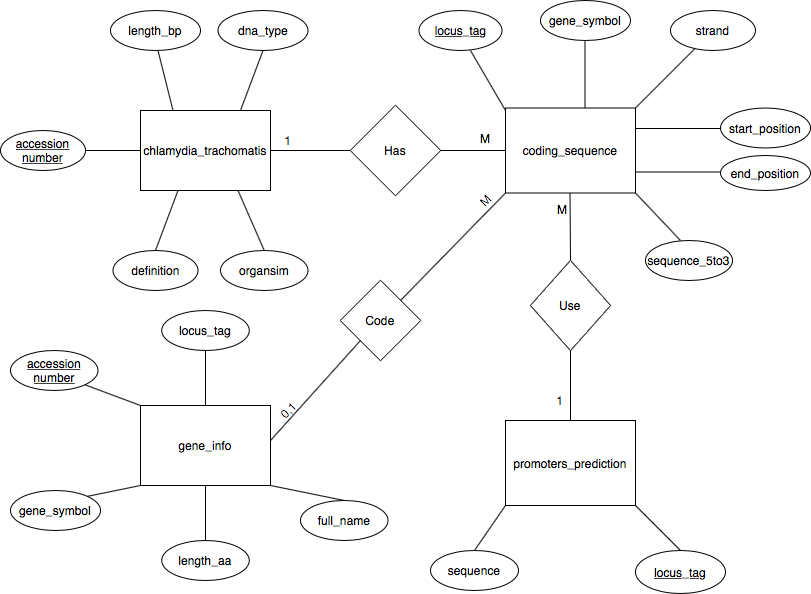

The diagram above was exported from draw.io. Its source (the exported page's mxGraphModel, read from the mxfile embedded in the PNG):
<mxGraphModel dx="878" dy="553" grid="1" gridSize="10" guides="1" tooltips="1" connect="1" arrows="1" fold="1" page="1" pageScale="1" pageWidth="850" pageHeight="1100" math="0" shadow="0">
  <root>
    <mxCell id="0" />
    <mxCell id="1" parent="0" />
    <mxCell id="aEwnFkJI7NVHhURl572E-1" value="chlamydia_trachomatis" style="rounded=0;whiteSpace=wrap;html=1;" parent="1" vertex="1">
      <mxGeometry x="150" y="160" width="130" height="80" as="geometry" />
    </mxCell>
    <mxCell id="aEwnFkJI7NVHhURl572E-6" value="Has" style="rhombus;whiteSpace=wrap;html=1;" parent="1" vertex="1">
      <mxGeometry x="360" y="155" width="90" height="90" as="geometry" />
    </mxCell>
    <mxCell id="aEwnFkJI7NVHhURl572E-12" value="&lt;span style=&quot;white-space: normal&quot;&gt;coding_sequence&lt;/span&gt;" style="rounded=0;whiteSpace=wrap;html=1;" parent="1" vertex="1">
      <mxGeometry x="515" y="157.5" width="130" height="85" as="geometry" />
    </mxCell>
    <mxCell id="aEwnFkJI7NVHhURl572E-13" value="Use" style="rhombus;whiteSpace=wrap;html=1;" parent="1" vertex="1">
      <mxGeometry x="540" y="310" width="80" height="90" as="geometry" />
    </mxCell>
    <mxCell id="aEwnFkJI7NVHhURl572E-14" value="promoters_prediction" style="rounded=0;whiteSpace=wrap;html=1;" parent="1" vertex="1">
      <mxGeometry x="515" y="470" width="130" height="85" as="geometry" />
    </mxCell>
    <mxCell id="aEwnFkJI7NVHhURl572E-15" value="" style="endArrow=none;html=1;exitX=1;exitY=0.5;exitDx=0;exitDy=0;" parent="1" source="aEwnFkJI7NVHhURl572E-1" target="aEwnFkJI7NVHhURl572E-6" edge="1">
      <mxGeometry width="50" height="50" relative="1" as="geometry">
        <mxPoint x="285" y="250" as="sourcePoint" />
        <mxPoint x="335" y="200" as="targetPoint" />
        <Array as="points">
          <mxPoint x="330" y="200" />
          <mxPoint x="340" y="200" />
        </Array>
      </mxGeometry>
    </mxCell>
    <mxCell id="aEwnFkJI7NVHhURl572E-16" value="" style="endArrow=none;html=1;entryX=0;entryY=0.5;entryDx=0;entryDy=0;" parent="1" target="aEwnFkJI7NVHhURl572E-12" edge="1">
      <mxGeometry width="50" height="50" relative="1" as="geometry">
        <mxPoint x="450" y="200" as="sourcePoint" />
        <mxPoint x="440" y="130" as="targetPoint" />
      </mxGeometry>
    </mxCell>
    <mxCell id="aEwnFkJI7NVHhURl572E-17" value="1" style="text;html=1;strokeColor=none;fillColor=none;align=center;verticalAlign=middle;whiteSpace=wrap;rounded=0;" parent="1" vertex="1">
      <mxGeometry x="277.5" y="180" width="40" height="20" as="geometry" />
    </mxCell>
    <mxCell id="aEwnFkJI7NVHhURl572E-18" value="M" style="text;html=1;strokeColor=none;fillColor=none;align=center;verticalAlign=middle;whiteSpace=wrap;rounded=0;" parent="1" vertex="1">
      <mxGeometry x="475" y="175" width="40" height="25" as="geometry" />
    </mxCell>
    <mxCell id="aEwnFkJI7NVHhURl572E-23" value="" style="endArrow=none;html=1;exitX=0.5;exitY=0;exitDx=0;exitDy=0;" parent="1" source="aEwnFkJI7NVHhURl572E-13" edge="1">
      <mxGeometry width="50" height="50" relative="1" as="geometry">
        <mxPoint x="580" y="300" as="sourcePoint" />
        <mxPoint x="579.5" y="242.5" as="targetPoint" />
      </mxGeometry>
    </mxCell>
    <mxCell id="xCREg32Ld8C8PLvlEVkk-1" value="M" style="text;html=1;resizable=0;points=[];autosize=1;align=left;verticalAlign=top;spacingTop=-4;" parent="1" vertex="1">
      <mxGeometry x="565" y="250" width="30" height="20" as="geometry" />
    </mxCell>
    <mxCell id="xCREg32Ld8C8PLvlEVkk-3" value="" style="endArrow=none;html=1;entryX=0.5;entryY=1;entryDx=0;entryDy=0;" parent="1" target="aEwnFkJI7NVHhURl572E-13" edge="1">
      <mxGeometry width="50" height="50" relative="1" as="geometry">
        <mxPoint x="580" y="470" as="sourcePoint" />
        <mxPoint x="140" y="520" as="targetPoint" />
      </mxGeometry>
    </mxCell>
    <mxCell id="xCREg32Ld8C8PLvlEVkk-4" value="1" style="text;html=1;strokeColor=none;fillColor=none;align=center;verticalAlign=middle;whiteSpace=wrap;rounded=0;" parent="1" vertex="1">
      <mxGeometry x="550" y="440" width="40" height="20" as="geometry" />
    </mxCell>
    <mxCell id="xCREg32Ld8C8PLvlEVkk-17" value="&lt;u&gt;accession number&lt;/u&gt;" style="ellipse;whiteSpace=wrap;html=1;" parent="1" vertex="1">
      <mxGeometry x="10" y="180" width="85" height="40" as="geometry" />
    </mxCell>
    <mxCell id="xCREg32Ld8C8PLvlEVkk-18" value="" style="endArrow=none;html=1;exitX=0.5;exitY=0;exitDx=0;exitDy=0;" parent="1" source="xCREg32Ld8C8PLvlEVkk-19" edge="1">
      <mxGeometry width="50" height="50" relative="1" as="geometry">
        <mxPoint x="177.5" y="290" as="sourcePoint" />
        <mxPoint x="187.5" y="240" as="targetPoint" />
      </mxGeometry>
    </mxCell>
    <mxCell id="xCREg32Ld8C8PLvlEVkk-19" value="definition" style="ellipse;whiteSpace=wrap;html=1;" parent="1" vertex="1">
      <mxGeometry x="122.5" y="300" width="85" height="40" as="geometry" />
    </mxCell>
    <mxCell id="xCREg32Ld8C8PLvlEVkk-20" value="" style="endArrow=none;html=1;entryX=0.75;entryY=1;entryDx=0;entryDy=0;exitX=0.5;exitY=0;exitDx=0;exitDy=0;" parent="1" source="xCREg32Ld8C8PLvlEVkk-24" target="aEwnFkJI7NVHhURl572E-1" edge="1">
      <mxGeometry width="50" height="50" relative="1" as="geometry">
        <mxPoint x="270" y="290" as="sourcePoint" />
        <mxPoint x="220" y="240" as="targetPoint" />
        <Array as="points" />
      </mxGeometry>
    </mxCell>
    <mxCell id="xCREg32Ld8C8PLvlEVkk-21" value="" style="endArrow=none;html=1;" parent="1" edge="1">
      <mxGeometry width="50" height="50" relative="1" as="geometry">
        <mxPoint x="182.5" y="160" as="sourcePoint" />
        <mxPoint x="167.5" y="100" as="targetPoint" />
      </mxGeometry>
    </mxCell>
    <mxCell id="xCREg32Ld8C8PLvlEVkk-23" value="dna_type" style="ellipse;whiteSpace=wrap;html=1;" parent="1" vertex="1">
      <mxGeometry x="227.5" y="60" width="90" height="40" as="geometry" />
    </mxCell>
    <mxCell id="xCREg32Ld8C8PLvlEVkk-24" value="organsim" style="ellipse;whiteSpace=wrap;html=1;" parent="1" vertex="1">
      <mxGeometry x="230" y="300" width="87.5" height="40" as="geometry" />
    </mxCell>
    <mxCell id="xCREg32Ld8C8PLvlEVkk-25" value="" style="endArrow=none;html=1;entryX=0;entryY=1;entryDx=0;entryDy=0;exitX=0.5;exitY=0;exitDx=0;exitDy=0;" parent="1" source="xCREg32Ld8C8PLvlEVkk-35" edge="1" target="aEwnFkJI7NVHhURl572E-14">
      <mxGeometry width="50" height="50" relative="1" as="geometry">
        <mxPoint x="480" y="610" as="sourcePoint" />
        <mxPoint x="515" y="490" as="targetPoint" />
      </mxGeometry>
    </mxCell>
    <mxCell id="xCREg32Ld8C8PLvlEVkk-29" value="" style="endArrow=none;html=1;exitX=1;exitY=1;exitDx=0;exitDy=0;entryX=0.5;entryY=0;entryDx=0;entryDy=0;" parent="1" edge="1" target="xCREg32Ld8C8PLvlEVkk-39" source="aEwnFkJI7NVHhURl572E-14">
      <mxGeometry width="50" height="50" relative="1" as="geometry">
        <mxPoint x="645" y="490" as="sourcePoint" />
        <mxPoint x="730" y="500" as="targetPoint" />
      </mxGeometry>
    </mxCell>
    <mxCell id="xCREg32Ld8C8PLvlEVkk-30" value="" style="endArrow=none;html=1;" parent="1" target="TWjNEqBMkCz-pUzH5yRs-15" edge="1">
      <mxGeometry width="50" height="50" relative="1" as="geometry">
        <mxPoint x="645" y="157.5" as="sourcePoint" />
        <mxPoint x="695" y="107.5" as="targetPoint" />
      </mxGeometry>
    </mxCell>
    <mxCell id="xCREg32Ld8C8PLvlEVkk-31" value="" style="endArrow=none;html=1;" parent="1" edge="1">
      <mxGeometry width="50" height="50" relative="1" as="geometry">
        <mxPoint x="645" y="221.5" as="sourcePoint" />
        <mxPoint x="730" y="221.5" as="targetPoint" />
      </mxGeometry>
    </mxCell>
    <mxCell id="xCREg32Ld8C8PLvlEVkk-32" value="" style="endArrow=none;html=1;" parent="1" edge="1">
      <mxGeometry width="50" height="50" relative="1" as="geometry">
        <mxPoint x="515" y="160" as="sourcePoint" />
        <mxPoint x="480" y="100" as="targetPoint" />
      </mxGeometry>
    </mxCell>
    <mxCell id="xCREg32Ld8C8PLvlEVkk-33" value="" style="endArrow=none;html=1;" parent="1" edge="1">
      <mxGeometry width="50" height="50" relative="1" as="geometry">
        <mxPoint x="594.5" y="157.5" as="sourcePoint" />
        <mxPoint x="594.5" y="90" as="targetPoint" />
      </mxGeometry>
    </mxCell>
    <mxCell id="xCREg32Ld8C8PLvlEVkk-34" value="" style="endArrow=none;html=1;" parent="1" edge="1">
      <mxGeometry width="50" height="50" relative="1" as="geometry">
        <mxPoint x="645" y="178" as="sourcePoint" />
        <mxPoint x="730" y="178" as="targetPoint" />
      </mxGeometry>
    </mxCell>
    <mxCell id="xCREg32Ld8C8PLvlEVkk-35" value="sequence" style="ellipse;whiteSpace=wrap;html=1;" parent="1" vertex="1">
      <mxGeometry x="440" y="600" width="88" height="40" as="geometry" />
    </mxCell>
    <mxCell id="xCREg32Ld8C8PLvlEVkk-39" value="&lt;span&gt;&lt;u&gt;locus_tag&lt;/u&gt;&lt;/span&gt;" style="ellipse;whiteSpace=wrap;html=1;" parent="1" vertex="1">
      <mxGeometry x="645" y="600" width="90" height="43" as="geometry" />
    </mxCell>
    <mxCell id="xCREg32Ld8C8PLvlEVkk-40" value="end_position" style="ellipse;whiteSpace=wrap;html=1;" parent="1" vertex="1">
      <mxGeometry x="730" y="205" width="90" height="35" as="geometry" />
    </mxCell>
    <mxCell id="xCREg32Ld8C8PLvlEVkk-42" value="start_position" style="ellipse;whiteSpace=wrap;html=1;" parent="1" vertex="1">
      <mxGeometry x="730" y="157.5" width="90" height="40" as="geometry" />
    </mxCell>
    <mxCell id="xCREg32Ld8C8PLvlEVkk-43" value="sequence_5to3" style="ellipse;whiteSpace=wrap;html=1;" parent="1" vertex="1">
      <mxGeometry x="655" y="290" width="87" height="40" as="geometry" />
    </mxCell>
    <mxCell id="xCREg32Ld8C8PLvlEVkk-44" value="&lt;u&gt;locus_tag&lt;/u&gt;" style="ellipse;whiteSpace=wrap;html=1;" parent="1" vertex="1">
      <mxGeometry x="428.5" y="60" width="83" height="40" as="geometry" />
    </mxCell>
    <mxCell id="xCREg32Ld8C8PLvlEVkk-45" value="gene_symbol" style="ellipse;whiteSpace=wrap;html=1;" parent="1" vertex="1">
      <mxGeometry x="550" y="50" width="90" height="40" as="geometry" />
    </mxCell>
    <mxCell id="TWjNEqBMkCz-pUzH5yRs-5" value="" style="endArrow=none;html=1;entryX=0;entryY=0.5;entryDx=0;entryDy=0;exitX=1;exitY=0.5;exitDx=0;exitDy=0;" parent="1" source="xCREg32Ld8C8PLvlEVkk-17" target="aEwnFkJI7NVHhURl572E-1" edge="1">
      <mxGeometry width="50" height="50" relative="1" as="geometry">
        <mxPoint x="100" y="200" as="sourcePoint" />
        <mxPoint x="110" y="195" as="targetPoint" />
        <Array as="points" />
      </mxGeometry>
    </mxCell>
    <mxCell id="TWjNEqBMkCz-pUzH5yRs-8" value="" style="endArrow=none;html=1;entryX=0.5;entryY=1;entryDx=0;entryDy=0;" parent="1" target="xCREg32Ld8C8PLvlEVkk-23" edge="1">
      <mxGeometry width="50" height="50" relative="1" as="geometry">
        <mxPoint x="250" y="160" as="sourcePoint" />
        <mxPoint x="300" y="110" as="targetPoint" />
      </mxGeometry>
    </mxCell>
    <mxCell id="TWjNEqBMkCz-pUzH5yRs-12" value="length_bp" style="ellipse;whiteSpace=wrap;html=1;" parent="1" vertex="1">
      <mxGeometry x="120" y="60" width="90" height="40" as="geometry" />
    </mxCell>
    <mxCell id="TWjNEqBMkCz-pUzH5yRs-15" value="strand" style="ellipse;whiteSpace=wrap;html=1;" parent="1" vertex="1">
      <mxGeometry x="680" y="60" width="85" height="40" as="geometry" />
    </mxCell>
    <mxCell id="TWjNEqBMkCz-pUzH5yRs-25" value="" style="endArrow=none;html=1;exitX=1;exitY=1;exitDx=0;exitDy=0;" parent="1" source="aEwnFkJI7NVHhURl572E-12" edge="1">
      <mxGeometry width="50" height="50" relative="1" as="geometry">
        <mxPoint x="340" y="550" as="sourcePoint" />
        <mxPoint x="690" y="290" as="targetPoint" />
      </mxGeometry>
    </mxCell>
    <mxCell id="TWjNEqBMkCz-pUzH5yRs-26" value="" style="endArrow=none;html=1;exitX=0;exitY=1;exitDx=0;exitDy=0;" parent="1" source="aEwnFkJI7NVHhURl572E-12" edge="1">
      <mxGeometry width="50" height="50" relative="1" as="geometry">
        <mxPoint x="340" y="550" as="sourcePoint" />
        <mxPoint x="410" y="350" as="targetPoint" />
      </mxGeometry>
    </mxCell>
    <mxCell id="TWjNEqBMkCz-pUzH5yRs-27" value="Code" style="rhombus;whiteSpace=wrap;html=1;" parent="1" vertex="1">
      <mxGeometry x="350" y="330" width="80" height="80" as="geometry" />
    </mxCell>
    <mxCell id="TWjNEqBMkCz-pUzH5yRs-29" value="" style="endArrow=none;html=1;exitX=0;exitY=1;exitDx=0;exitDy=0;" parent="1" source="TWjNEqBMkCz-pUzH5yRs-27" edge="1">
      <mxGeometry width="50" height="50" relative="1" as="geometry">
        <mxPoint x="340" y="550" as="sourcePoint" />
        <mxPoint x="280" y="490" as="targetPoint" />
      </mxGeometry>
    </mxCell>
    <mxCell id="TWjNEqBMkCz-pUzH5yRs-30" value="gene_info" style="rounded=0;whiteSpace=wrap;html=1;" parent="1" vertex="1">
      <mxGeometry x="150" y="455" width="130" height="80" as="geometry" />
    </mxCell>
    <mxCell id="TWjNEqBMkCz-pUzH5yRs-31" value="" style="endArrow=none;html=1;exitX=0.5;exitY=1;exitDx=0;exitDy=0;entryX=0.5;entryY=0;entryDx=0;entryDy=0;" parent="1" source="TWjNEqBMkCz-pUzH5yRs-35" target="TWjNEqBMkCz-pUzH5yRs-30" edge="1">
      <mxGeometry width="50" height="50" relative="1" as="geometry">
        <mxPoint x="420" y="450" as="sourcePoint" />
        <mxPoint x="215" y="450" as="targetPoint" />
      </mxGeometry>
    </mxCell>
    <mxCell id="TWjNEqBMkCz-pUzH5yRs-32" value="" style="endArrow=none;html=1;entryX=0;entryY=1;entryDx=0;entryDy=0;exitX=1;exitY=0;exitDx=0;exitDy=0;" parent="1" source="TWjNEqBMkCz-pUzH5yRs-34" target="TWjNEqBMkCz-pUzH5yRs-30" edge="1">
      <mxGeometry width="50" height="50" relative="1" as="geometry">
        <mxPoint x="120" y="550" as="sourcePoint" />
        <mxPoint x="470" y="400" as="targetPoint" />
      </mxGeometry>
    </mxCell>
    <mxCell id="TWjNEqBMkCz-pUzH5yRs-33" value="" style="endArrow=none;html=1;exitX=0.5;exitY=1;exitDx=0;exitDy=0;entryX=0.5;entryY=0;entryDx=0;entryDy=0;" parent="1" source="TWjNEqBMkCz-pUzH5yRs-30" target="TWjNEqBMkCz-pUzH5yRs-36" edge="1">
      <mxGeometry width="50" height="50" relative="1" as="geometry">
        <mxPoint x="420" y="450" as="sourcePoint" />
        <mxPoint x="215" y="580" as="targetPoint" />
      </mxGeometry>
    </mxCell>
    <mxCell id="TWjNEqBMkCz-pUzH5yRs-34" value="gene_symbol" style="ellipse;whiteSpace=wrap;html=1;" parent="1" vertex="1">
      <mxGeometry x="20" y="540" width="90" height="40" as="geometry" />
    </mxCell>
    <mxCell id="TWjNEqBMkCz-pUzH5yRs-35" value="locus_tag" style="ellipse;whiteSpace=wrap;html=1;" parent="1" vertex="1">
      <mxGeometry x="171.25" y="360" width="87.5" height="40" as="geometry" />
    </mxCell>
    <mxCell id="TWjNEqBMkCz-pUzH5yRs-36" value="length_aa" style="ellipse;whiteSpace=wrap;html=1;" parent="1" vertex="1">
      <mxGeometry x="171.25" y="590" width="87.5" height="40" as="geometry" />
    </mxCell>
    <mxCell id="TWjNEqBMkCz-pUzH5yRs-39" value="&lt;u&gt;accession number&lt;/u&gt;" style="ellipse;whiteSpace=wrap;html=1;" parent="1" vertex="1">
      <mxGeometry x="20" y="400" width="87.5" height="40" as="geometry" />
    </mxCell>
    <mxCell id="TWjNEqBMkCz-pUzH5yRs-41" value="" style="endArrow=none;html=1;exitX=0;exitY=0;exitDx=0;exitDy=0;entryX=1;entryY=1;entryDx=0;entryDy=0;" parent="1" source="TWjNEqBMkCz-pUzH5yRs-30" target="TWjNEqBMkCz-pUzH5yRs-39" edge="1">
      <mxGeometry width="50" height="50" relative="1" as="geometry">
        <mxPoint x="420" y="450" as="sourcePoint" />
        <mxPoint x="470" y="400" as="targetPoint" />
      </mxGeometry>
    </mxCell>
    <mxCell id="BE8gPKo5ANJeyx3fkDwe-1" value="" style="endArrow=none;html=1;exitX=1;exitY=1;exitDx=0;exitDy=0;entryX=0.5;entryY=0;entryDx=0;entryDy=0;" parent="1" source="TWjNEqBMkCz-pUzH5yRs-30" target="BE8gPKo5ANJeyx3fkDwe-2" edge="1">
      <mxGeometry width="50" height="50" relative="1" as="geometry">
        <mxPoint x="320" y="440" as="sourcePoint" />
        <mxPoint x="340" y="570" as="targetPoint" />
      </mxGeometry>
    </mxCell>
    <mxCell id="BE8gPKo5ANJeyx3fkDwe-2" value="full_name" style="ellipse;whiteSpace=wrap;html=1;" parent="1" vertex="1">
      <mxGeometry x="310" y="550" width="87.5" height="40" as="geometry" />
    </mxCell>
    <mxCell id="BE8gPKo5ANJeyx3fkDwe-3" value="M" style="text;html=1;strokeColor=none;fillColor=none;align=center;verticalAlign=middle;whiteSpace=wrap;rounded=0;rotation=-45;" parent="1" vertex="1">
      <mxGeometry x="475" y="240" width="40" height="20" as="geometry" />
    </mxCell>
    <mxCell id="BE8gPKo5ANJeyx3fkDwe-4" value="0,1" style="text;html=1;strokeColor=none;fillColor=none;align=center;verticalAlign=middle;whiteSpace=wrap;rounded=0;rotation=-45;" parent="1" vertex="1">
      <mxGeometry x="277.5" y="450" width="40" height="20" as="geometry" />
    </mxCell>
  </root>
</mxGraphModel>